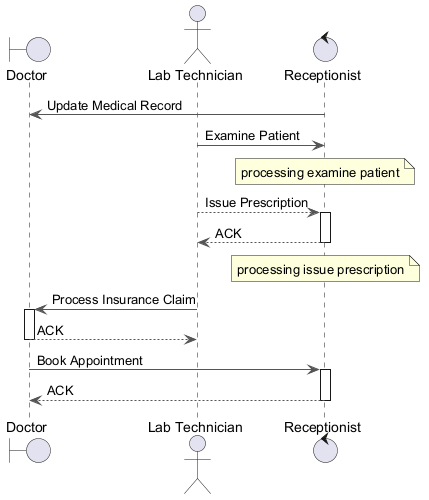

The diagram above was rendered by PlantUML. Its source (embedded in the PNG):
@startuml
skinparam backgroundColor #FFFFFF
skinparam classBackgroundColor #E8F4FA
skinparam classBorderColor #2C7DA0
skinparam ArrowColor #555555
boundary "Doctor" as D
actor "Lab Technician" as LT
control "Receptionist" as R
R -> D : Update Medical Record
LT -> R : Examine Patient
note over R : processing examine patient
LT --> R : Issue Prescription
activate R
R --> LT : ACK
deactivate R
note over R : processing issue prescription
LT -> D : Process Insurance Claim
activate D
D --> LT : ACK
deactivate D
D -> R : Book Appointment
activate R
R --> D : ACK
deactivate R
@enduml